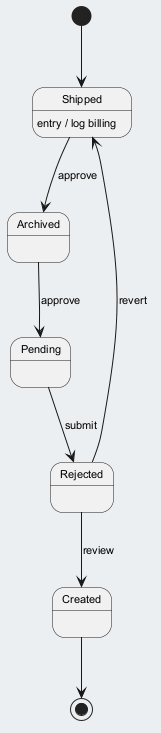

The diagram above was rendered by PlantUML. Its source (embedded in the PNG):
@startuml
skinparam backgroundColor #ECEFF1
skinparam classBackgroundColor #FFFFFF
skinparam classBorderColor #455A64
skinparam defaultFontSize 11
[*] --> Shipped
Shipped --> Archived : approve
Shipped : entry / log billing
Archived --> Pending : approve
Pending --> Rejected : submit
Rejected --> Created : review
Rejected --> Shipped : revert
Created --> [*]
@enduml